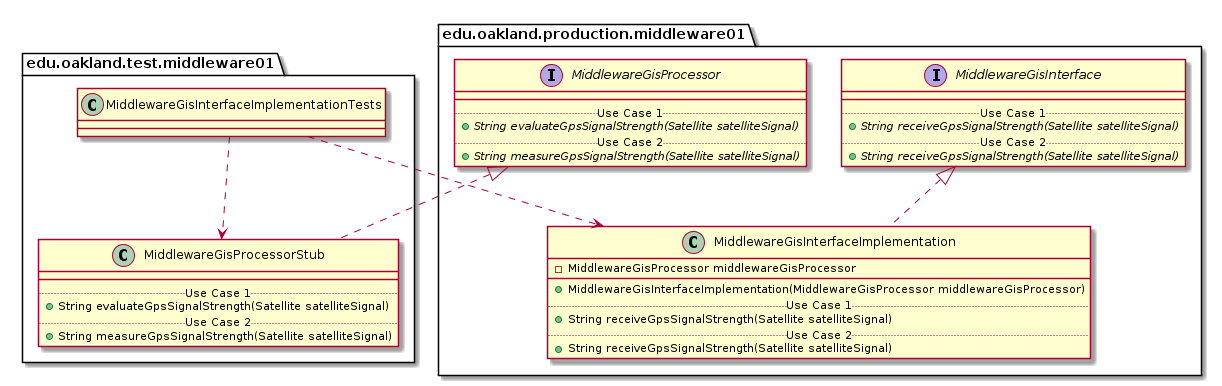

The diagram above was rendered by PlantUML. Its source (embedded in the PNG):
@startuml MiddlewareGisInterfaceImplementationTests_Closure


package edu.oakland.test.middleware01 {
    class MiddlewareGisInterfaceImplementationTests {

    }
}




package edu.oakland.test.middleware01 {
    class MiddlewareGisProcessorStub {
        __
        .. Use Case 1 ..
        + String evaluateGpsSignalStrength(Satellite satelliteSignal)
        .. Use Case 2 ..
        + String measureGpsSignalStrength(Satellite satelliteSignal)
    }
}




package edu.oakland.production.middleware01 {
    interface MiddlewareGisProcessor {
        __
        .. Use Case 1 ..
        {abstract} + String evaluateGpsSignalStrength(Satellite satelliteSignal)
        .. Use Case 2 ..
        {abstract} + String measureGpsSignalStrength(Satellite satelliteSignal)
    }
}






MiddlewareGisProcessorStub .up.|> MiddlewareGisProcessor



MiddlewareGisInterfaceImplementationTests ..> MiddlewareGisProcessorStub



package edu.oakland.production.middleware01 {
    class MiddlewareGisInterfaceImplementation {
        - MiddlewareGisProcessor middlewareGisProcessor
        __
        + MiddlewareGisInterfaceImplementation(MiddlewareGisProcessor middlewareGisProcessor)
        .. Use Case 1 ..
        + String receiveGpsSignalStrength(Satellite satelliteSignal)
        .. Use Case 2 ..
        + String receiveGpsSignalStrength(Satellite satelliteSignal)
    }
}




package edu.oakland.production.middleware01 {
    interface MiddlewareGisInterface {
        __
        .. Use Case 1 ..
        {abstract} + String receiveGpsSignalStrength(Satellite satelliteSignal)
        .. Use Case 2 ..
        {abstract} + String receiveGpsSignalStrength(Satellite satelliteSignal)
    }
}






MiddlewareGisInterfaceImplementation .up.|> MiddlewareGisInterface





MiddlewareGisInterfaceImplementationTests ..> MiddlewareGisInterfaceImplementation



@enduml